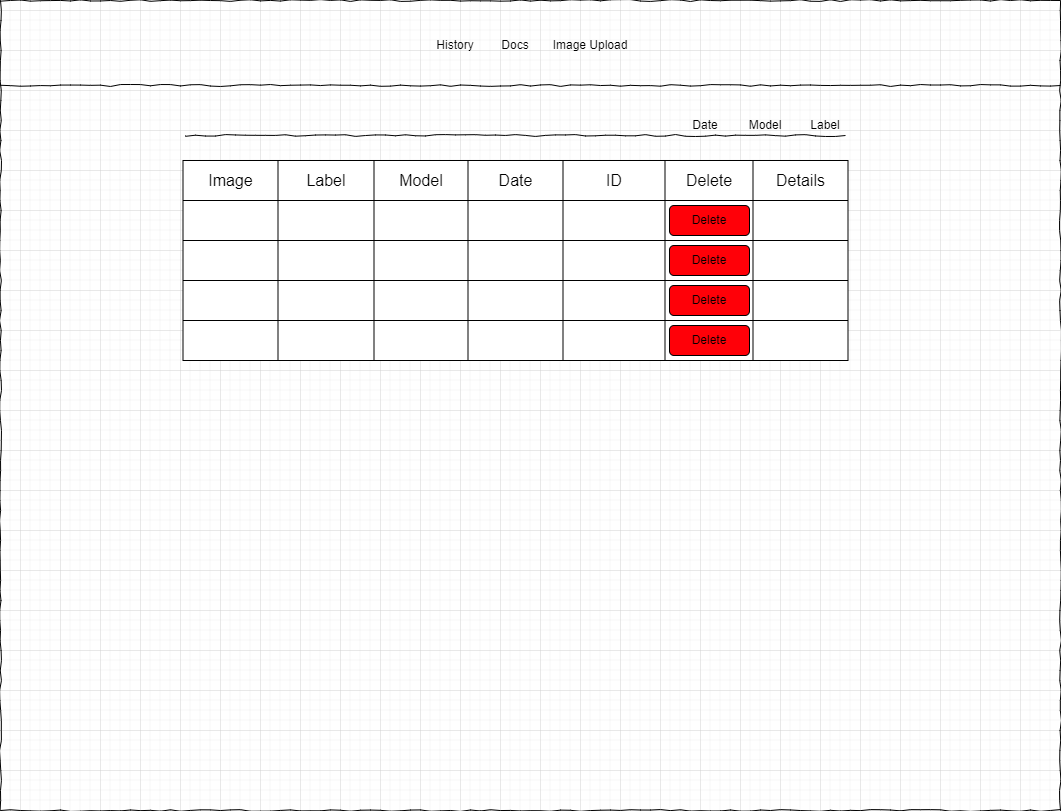

The diagram above was exported from draw.io. Its source (the exported page's mxGraphModel, read from the mxfile embedded in the PNG):
<mxGraphModel dx="1404" dy="67" grid="1" gridSize="10" guides="1" tooltips="1" connect="1" arrows="1" fold="1" page="1" pageScale="1" pageWidth="1100" pageHeight="850" background="none" math="0" shadow="0">
  <root>
    <mxCell id="0" />
    <mxCell id="1" parent="0" />
    <mxCell id="XIFiytp4miUg_fjSW4SD-60" value="" style="whiteSpace=wrap;html=1;rounded=0;shadow=0;labelBackgroundColor=none;strokeColor=#000000;strokeWidth=1;fillColor=none;fontFamily=Verdana;fontSize=12;fontColor=#000000;align=center;comic=1;" parent="1" vertex="1">
      <mxGeometry x="20" y="870" width="1060" height="810" as="geometry" />
    </mxCell>
    <mxCell id="XIFiytp4miUg_fjSW4SD-61" value="" style="line;strokeWidth=1;html=1;rounded=0;shadow=0;labelBackgroundColor=none;fillColor=none;fontFamily=Verdana;fontSize=14;fontColor=#000000;align=center;comic=1;" parent="1" vertex="1">
      <mxGeometry x="20" y="950" width="1060" height="10" as="geometry" />
    </mxCell>
    <mxCell id="XIFiytp4miUg_fjSW4SD-62" value="History" style="text;html=1;strokeColor=none;fillColor=none;align=center;verticalAlign=middle;whiteSpace=wrap;rounded=0;" parent="1" vertex="1">
      <mxGeometry x="445" y="900" width="60" height="30" as="geometry" />
    </mxCell>
    <mxCell id="XIFiytp4miUg_fjSW4SD-63" value="Docs" style="text;html=1;strokeColor=none;fillColor=none;align=center;verticalAlign=middle;whiteSpace=wrap;rounded=0;" parent="1" vertex="1">
      <mxGeometry x="505" y="900" width="60" height="30" as="geometry" />
    </mxCell>
    <mxCell id="XIFiytp4miUg_fjSW4SD-64" value="Image Upload" style="text;html=1;strokeColor=none;fillColor=none;align=center;verticalAlign=middle;whiteSpace=wrap;rounded=0;" parent="1" vertex="1">
      <mxGeometry x="565" y="900" width="90" height="30" as="geometry" />
    </mxCell>
    <mxCell id="XIFiytp4miUg_fjSW4SD-70" value="" style="line;strokeWidth=1;html=1;rounded=0;shadow=0;labelBackgroundColor=none;fillColor=none;fontFamily=Verdana;fontSize=14;fontColor=#000000;align=center;comic=1;" parent="1" vertex="1">
      <mxGeometry x="205" y="1000" width="660" height="10" as="geometry" />
    </mxCell>
    <mxCell id="XIFiytp4miUg_fjSW4SD-71" value="Date" style="text;html=1;strokeColor=none;fillColor=none;align=center;verticalAlign=middle;whiteSpace=wrap;rounded=0;" parent="1" vertex="1">
      <mxGeometry x="695" y="980" width="60" height="30" as="geometry" />
    </mxCell>
    <mxCell id="XIFiytp4miUg_fjSW4SD-72" value="Model" style="text;html=1;strokeColor=none;fillColor=none;align=center;verticalAlign=middle;whiteSpace=wrap;rounded=0;" parent="1" vertex="1">
      <mxGeometry x="755" y="980" width="60" height="30" as="geometry" />
    </mxCell>
    <mxCell id="XIFiytp4miUg_fjSW4SD-73" value="Label" style="text;html=1;strokeColor=none;fillColor=none;align=center;verticalAlign=middle;whiteSpace=wrap;rounded=0;" parent="1" vertex="1">
      <mxGeometry x="815" y="980" width="60" height="30" as="geometry" />
    </mxCell>
    <mxCell id="HyFQ231fpWqbcURQ_da2-68" value="" style="shape=table;startSize=0;container=1;collapsible=0;childLayout=tableLayout;fontSize=16;" parent="1" vertex="1">
      <mxGeometry x="202.5" y="1030" width="665" height="200" as="geometry" />
    </mxCell>
    <mxCell id="HyFQ231fpWqbcURQ_da2-69" value="" style="shape=tableRow;horizontal=0;startSize=0;swimlaneHead=0;swimlaneBody=0;strokeColor=inherit;top=0;left=0;bottom=0;right=0;collapsible=0;dropTarget=0;fillColor=none;points=[[0,0.5],[1,0.5]];portConstraint=eastwest;fontSize=16;" parent="HyFQ231fpWqbcURQ_da2-68" vertex="1">
      <mxGeometry width="665" height="40" as="geometry" />
    </mxCell>
    <mxCell id="HyFQ231fpWqbcURQ_da2-70" value="Image" style="shape=partialRectangle;html=1;whiteSpace=wrap;connectable=0;strokeColor=inherit;overflow=hidden;fillColor=none;top=0;left=0;bottom=0;right=0;pointerEvents=1;fontSize=16;" parent="HyFQ231fpWqbcURQ_da2-69" vertex="1">
      <mxGeometry width="95" height="40" as="geometry">
        <mxRectangle width="95" height="40" as="alternateBounds" />
      </mxGeometry>
    </mxCell>
    <mxCell id="HyFQ231fpWqbcURQ_da2-71" value="Label" style="shape=partialRectangle;html=1;whiteSpace=wrap;connectable=0;strokeColor=inherit;overflow=hidden;fillColor=none;top=0;left=0;bottom=0;right=0;pointerEvents=1;fontSize=16;" parent="HyFQ231fpWqbcURQ_da2-69" vertex="1">
      <mxGeometry x="95" width="96" height="40" as="geometry">
        <mxRectangle width="96" height="40" as="alternateBounds" />
      </mxGeometry>
    </mxCell>
    <mxCell id="HyFQ231fpWqbcURQ_da2-72" value="Model" style="shape=partialRectangle;html=1;whiteSpace=wrap;connectable=0;strokeColor=inherit;overflow=hidden;fillColor=none;top=0;left=0;bottom=0;right=0;pointerEvents=1;fontSize=16;" parent="HyFQ231fpWqbcURQ_da2-69" vertex="1">
      <mxGeometry x="191" width="94" height="40" as="geometry">
        <mxRectangle width="94" height="40" as="alternateBounds" />
      </mxGeometry>
    </mxCell>
    <mxCell id="HyFQ231fpWqbcURQ_da2-81" value="Date" style="shape=partialRectangle;html=1;whiteSpace=wrap;connectable=0;strokeColor=inherit;overflow=hidden;fillColor=none;top=0;left=0;bottom=0;right=0;pointerEvents=1;fontSize=16;" parent="HyFQ231fpWqbcURQ_da2-69" vertex="1">
      <mxGeometry x="285" width="95" height="40" as="geometry">
        <mxRectangle width="95" height="40" as="alternateBounds" />
      </mxGeometry>
    </mxCell>
    <mxCell id="HyFQ231fpWqbcURQ_da2-84" value="ID" style="shape=partialRectangle;html=1;whiteSpace=wrap;connectable=0;strokeColor=inherit;overflow=hidden;fillColor=none;top=0;left=0;bottom=0;right=0;pointerEvents=1;fontSize=16;" parent="HyFQ231fpWqbcURQ_da2-69" vertex="1">
      <mxGeometry x="380" width="102" height="40" as="geometry">
        <mxRectangle width="102" height="40" as="alternateBounds" />
      </mxGeometry>
    </mxCell>
    <mxCell id="HyFQ231fpWqbcURQ_da2-87" value="Delete" style="shape=partialRectangle;html=1;whiteSpace=wrap;connectable=0;strokeColor=inherit;overflow=hidden;fillColor=none;top=0;left=0;bottom=0;right=0;pointerEvents=1;fontSize=16;" parent="HyFQ231fpWqbcURQ_da2-69" vertex="1">
      <mxGeometry x="482" width="88" height="40" as="geometry">
        <mxRectangle width="88" height="40" as="alternateBounds" />
      </mxGeometry>
    </mxCell>
    <mxCell id="HyFQ231fpWqbcURQ_da2-90" value="Details" style="shape=partialRectangle;html=1;whiteSpace=wrap;connectable=0;strokeColor=inherit;overflow=hidden;fillColor=none;top=0;left=0;bottom=0;right=0;pointerEvents=1;fontSize=16;" parent="HyFQ231fpWqbcURQ_da2-69" vertex="1">
      <mxGeometry x="570" width="95" height="40" as="geometry">
        <mxRectangle width="95" height="40" as="alternateBounds" />
      </mxGeometry>
    </mxCell>
    <mxCell id="HyFQ231fpWqbcURQ_da2-73" value="" style="shape=tableRow;horizontal=0;startSize=0;swimlaneHead=0;swimlaneBody=0;strokeColor=inherit;top=0;left=0;bottom=0;right=0;collapsible=0;dropTarget=0;fillColor=none;points=[[0,0.5],[1,0.5]];portConstraint=eastwest;fontSize=16;" parent="HyFQ231fpWqbcURQ_da2-68" vertex="1">
      <mxGeometry y="40" width="665" height="40" as="geometry" />
    </mxCell>
    <mxCell id="HyFQ231fpWqbcURQ_da2-74" value="" style="shape=partialRectangle;html=1;whiteSpace=wrap;connectable=0;strokeColor=inherit;overflow=hidden;fillColor=none;top=0;left=0;bottom=0;right=0;pointerEvents=1;fontSize=16;" parent="HyFQ231fpWqbcURQ_da2-73" vertex="1">
      <mxGeometry width="95" height="40" as="geometry">
        <mxRectangle width="95" height="40" as="alternateBounds" />
      </mxGeometry>
    </mxCell>
    <mxCell id="HyFQ231fpWqbcURQ_da2-75" value="" style="shape=partialRectangle;html=1;whiteSpace=wrap;connectable=0;strokeColor=inherit;overflow=hidden;fillColor=none;top=0;left=0;bottom=0;right=0;pointerEvents=1;fontSize=16;" parent="HyFQ231fpWqbcURQ_da2-73" vertex="1">
      <mxGeometry x="95" width="96" height="40" as="geometry">
        <mxRectangle width="96" height="40" as="alternateBounds" />
      </mxGeometry>
    </mxCell>
    <mxCell id="HyFQ231fpWqbcURQ_da2-76" value="" style="shape=partialRectangle;html=1;whiteSpace=wrap;connectable=0;strokeColor=inherit;overflow=hidden;fillColor=none;top=0;left=0;bottom=0;right=0;pointerEvents=1;fontSize=16;" parent="HyFQ231fpWqbcURQ_da2-73" vertex="1">
      <mxGeometry x="191" width="94" height="40" as="geometry">
        <mxRectangle width="94" height="40" as="alternateBounds" />
      </mxGeometry>
    </mxCell>
    <mxCell id="HyFQ231fpWqbcURQ_da2-82" style="shape=partialRectangle;html=1;whiteSpace=wrap;connectable=0;strokeColor=inherit;overflow=hidden;fillColor=none;top=0;left=0;bottom=0;right=0;pointerEvents=1;fontSize=16;" parent="HyFQ231fpWqbcURQ_da2-73" vertex="1">
      <mxGeometry x="285" width="95" height="40" as="geometry">
        <mxRectangle width="95" height="40" as="alternateBounds" />
      </mxGeometry>
    </mxCell>
    <mxCell id="HyFQ231fpWqbcURQ_da2-85" style="shape=partialRectangle;html=1;whiteSpace=wrap;connectable=0;strokeColor=inherit;overflow=hidden;fillColor=none;top=0;left=0;bottom=0;right=0;pointerEvents=1;fontSize=16;" parent="HyFQ231fpWqbcURQ_da2-73" vertex="1">
      <mxGeometry x="380" width="102" height="40" as="geometry">
        <mxRectangle width="102" height="40" as="alternateBounds" />
      </mxGeometry>
    </mxCell>
    <mxCell id="HyFQ231fpWqbcURQ_da2-88" style="shape=partialRectangle;html=1;whiteSpace=wrap;connectable=0;strokeColor=inherit;overflow=hidden;fillColor=none;top=0;left=0;bottom=0;right=0;pointerEvents=1;fontSize=16;" parent="HyFQ231fpWqbcURQ_da2-73" vertex="1">
      <mxGeometry x="482" width="88" height="40" as="geometry">
        <mxRectangle width="88" height="40" as="alternateBounds" />
      </mxGeometry>
    </mxCell>
    <mxCell id="HyFQ231fpWqbcURQ_da2-91" style="shape=partialRectangle;html=1;whiteSpace=wrap;connectable=0;strokeColor=inherit;overflow=hidden;fillColor=none;top=0;left=0;bottom=0;right=0;pointerEvents=1;fontSize=16;" parent="HyFQ231fpWqbcURQ_da2-73" vertex="1">
      <mxGeometry x="570" width="95" height="40" as="geometry">
        <mxRectangle width="95" height="40" as="alternateBounds" />
      </mxGeometry>
    </mxCell>
    <mxCell id="HyFQ231fpWqbcURQ_da2-77" value="" style="shape=tableRow;horizontal=0;startSize=0;swimlaneHead=0;swimlaneBody=0;strokeColor=inherit;top=0;left=0;bottom=0;right=0;collapsible=0;dropTarget=0;fillColor=none;points=[[0,0.5],[1,0.5]];portConstraint=eastwest;fontSize=16;" parent="HyFQ231fpWqbcURQ_da2-68" vertex="1">
      <mxGeometry y="80" width="665" height="40" as="geometry" />
    </mxCell>
    <mxCell id="HyFQ231fpWqbcURQ_da2-78" value="" style="shape=partialRectangle;html=1;whiteSpace=wrap;connectable=0;strokeColor=inherit;overflow=hidden;fillColor=none;top=0;left=0;bottom=0;right=0;pointerEvents=1;fontSize=16;" parent="HyFQ231fpWqbcURQ_da2-77" vertex="1">
      <mxGeometry width="95" height="40" as="geometry">
        <mxRectangle width="95" height="40" as="alternateBounds" />
      </mxGeometry>
    </mxCell>
    <mxCell id="HyFQ231fpWqbcURQ_da2-79" value="" style="shape=partialRectangle;html=1;whiteSpace=wrap;connectable=0;strokeColor=inherit;overflow=hidden;fillColor=none;top=0;left=0;bottom=0;right=0;pointerEvents=1;fontSize=16;" parent="HyFQ231fpWqbcURQ_da2-77" vertex="1">
      <mxGeometry x="95" width="96" height="40" as="geometry">
        <mxRectangle width="96" height="40" as="alternateBounds" />
      </mxGeometry>
    </mxCell>
    <mxCell id="HyFQ231fpWqbcURQ_da2-80" value="" style="shape=partialRectangle;html=1;whiteSpace=wrap;connectable=0;strokeColor=inherit;overflow=hidden;fillColor=none;top=0;left=0;bottom=0;right=0;pointerEvents=1;fontSize=16;" parent="HyFQ231fpWqbcURQ_da2-77" vertex="1">
      <mxGeometry x="191" width="94" height="40" as="geometry">
        <mxRectangle width="94" height="40" as="alternateBounds" />
      </mxGeometry>
    </mxCell>
    <mxCell id="HyFQ231fpWqbcURQ_da2-83" style="shape=partialRectangle;html=1;whiteSpace=wrap;connectable=0;strokeColor=inherit;overflow=hidden;fillColor=none;top=0;left=0;bottom=0;right=0;pointerEvents=1;fontSize=16;" parent="HyFQ231fpWqbcURQ_da2-77" vertex="1">
      <mxGeometry x="285" width="95" height="40" as="geometry">
        <mxRectangle width="95" height="40" as="alternateBounds" />
      </mxGeometry>
    </mxCell>
    <mxCell id="HyFQ231fpWqbcURQ_da2-86" style="shape=partialRectangle;html=1;whiteSpace=wrap;connectable=0;strokeColor=inherit;overflow=hidden;fillColor=none;top=0;left=0;bottom=0;right=0;pointerEvents=1;fontSize=16;" parent="HyFQ231fpWqbcURQ_da2-77" vertex="1">
      <mxGeometry x="380" width="102" height="40" as="geometry">
        <mxRectangle width="102" height="40" as="alternateBounds" />
      </mxGeometry>
    </mxCell>
    <mxCell id="HyFQ231fpWqbcURQ_da2-89" style="shape=partialRectangle;html=1;whiteSpace=wrap;connectable=0;strokeColor=inherit;overflow=hidden;fillColor=none;top=0;left=0;bottom=0;right=0;pointerEvents=1;fontSize=16;" parent="HyFQ231fpWqbcURQ_da2-77" vertex="1">
      <mxGeometry x="482" width="88" height="40" as="geometry">
        <mxRectangle width="88" height="40" as="alternateBounds" />
      </mxGeometry>
    </mxCell>
    <mxCell id="HyFQ231fpWqbcURQ_da2-92" style="shape=partialRectangle;html=1;whiteSpace=wrap;connectable=0;strokeColor=inherit;overflow=hidden;fillColor=none;top=0;left=0;bottom=0;right=0;pointerEvents=1;fontSize=16;" parent="HyFQ231fpWqbcURQ_da2-77" vertex="1">
      <mxGeometry x="570" width="95" height="40" as="geometry">
        <mxRectangle width="95" height="40" as="alternateBounds" />
      </mxGeometry>
    </mxCell>
    <mxCell id="HyFQ231fpWqbcURQ_da2-112" style="shape=tableRow;horizontal=0;startSize=0;swimlaneHead=0;swimlaneBody=0;strokeColor=inherit;top=0;left=0;bottom=0;right=0;collapsible=0;dropTarget=0;fillColor=none;points=[[0,0.5],[1,0.5]];portConstraint=eastwest;fontSize=16;" parent="HyFQ231fpWqbcURQ_da2-68" vertex="1">
      <mxGeometry y="120" width="665" height="40" as="geometry" />
    </mxCell>
    <mxCell id="HyFQ231fpWqbcURQ_da2-113" style="shape=partialRectangle;html=1;whiteSpace=wrap;connectable=0;strokeColor=inherit;overflow=hidden;fillColor=none;top=0;left=0;bottom=0;right=0;pointerEvents=1;fontSize=16;" parent="HyFQ231fpWqbcURQ_da2-112" vertex="1">
      <mxGeometry width="95" height="40" as="geometry">
        <mxRectangle width="95" height="40" as="alternateBounds" />
      </mxGeometry>
    </mxCell>
    <mxCell id="HyFQ231fpWqbcURQ_da2-114" style="shape=partialRectangle;html=1;whiteSpace=wrap;connectable=0;strokeColor=inherit;overflow=hidden;fillColor=none;top=0;left=0;bottom=0;right=0;pointerEvents=1;fontSize=16;" parent="HyFQ231fpWqbcURQ_da2-112" vertex="1">
      <mxGeometry x="95" width="96" height="40" as="geometry">
        <mxRectangle width="96" height="40" as="alternateBounds" />
      </mxGeometry>
    </mxCell>
    <mxCell id="HyFQ231fpWqbcURQ_da2-115" style="shape=partialRectangle;html=1;whiteSpace=wrap;connectable=0;strokeColor=inherit;overflow=hidden;fillColor=none;top=0;left=0;bottom=0;right=0;pointerEvents=1;fontSize=16;" parent="HyFQ231fpWqbcURQ_da2-112" vertex="1">
      <mxGeometry x="191" width="94" height="40" as="geometry">
        <mxRectangle width="94" height="40" as="alternateBounds" />
      </mxGeometry>
    </mxCell>
    <mxCell id="HyFQ231fpWqbcURQ_da2-116" style="shape=partialRectangle;html=1;whiteSpace=wrap;connectable=0;strokeColor=inherit;overflow=hidden;fillColor=none;top=0;left=0;bottom=0;right=0;pointerEvents=1;fontSize=16;" parent="HyFQ231fpWqbcURQ_da2-112" vertex="1">
      <mxGeometry x="285" width="95" height="40" as="geometry">
        <mxRectangle width="95" height="40" as="alternateBounds" />
      </mxGeometry>
    </mxCell>
    <mxCell id="HyFQ231fpWqbcURQ_da2-117" style="shape=partialRectangle;html=1;whiteSpace=wrap;connectable=0;strokeColor=inherit;overflow=hidden;fillColor=none;top=0;left=0;bottom=0;right=0;pointerEvents=1;fontSize=16;" parent="HyFQ231fpWqbcURQ_da2-112" vertex="1">
      <mxGeometry x="380" width="102" height="40" as="geometry">
        <mxRectangle width="102" height="40" as="alternateBounds" />
      </mxGeometry>
    </mxCell>
    <mxCell id="HyFQ231fpWqbcURQ_da2-118" style="shape=partialRectangle;html=1;whiteSpace=wrap;connectable=0;strokeColor=inherit;overflow=hidden;fillColor=none;top=0;left=0;bottom=0;right=0;pointerEvents=1;fontSize=16;" parent="HyFQ231fpWqbcURQ_da2-112" vertex="1">
      <mxGeometry x="482" width="88" height="40" as="geometry">
        <mxRectangle width="88" height="40" as="alternateBounds" />
      </mxGeometry>
    </mxCell>
    <mxCell id="HyFQ231fpWqbcURQ_da2-119" style="shape=partialRectangle;html=1;whiteSpace=wrap;connectable=0;strokeColor=inherit;overflow=hidden;fillColor=none;top=0;left=0;bottom=0;right=0;pointerEvents=1;fontSize=16;" parent="HyFQ231fpWqbcURQ_da2-112" vertex="1">
      <mxGeometry x="570" width="95" height="40" as="geometry">
        <mxRectangle width="95" height="40" as="alternateBounds" />
      </mxGeometry>
    </mxCell>
    <mxCell id="HyFQ231fpWqbcURQ_da2-104" style="shape=tableRow;horizontal=0;startSize=0;swimlaneHead=0;swimlaneBody=0;strokeColor=inherit;top=0;left=0;bottom=0;right=0;collapsible=0;dropTarget=0;fillColor=none;points=[[0,0.5],[1,0.5]];portConstraint=eastwest;fontSize=16;" parent="HyFQ231fpWqbcURQ_da2-68" vertex="1">
      <mxGeometry y="160" width="665" height="40" as="geometry" />
    </mxCell>
    <mxCell id="HyFQ231fpWqbcURQ_da2-105" style="shape=partialRectangle;html=1;whiteSpace=wrap;connectable=0;strokeColor=inherit;overflow=hidden;fillColor=none;top=0;left=0;bottom=0;right=0;pointerEvents=1;fontSize=16;" parent="HyFQ231fpWqbcURQ_da2-104" vertex="1">
      <mxGeometry width="95" height="40" as="geometry">
        <mxRectangle width="95" height="40" as="alternateBounds" />
      </mxGeometry>
    </mxCell>
    <mxCell id="HyFQ231fpWqbcURQ_da2-106" style="shape=partialRectangle;html=1;whiteSpace=wrap;connectable=0;strokeColor=inherit;overflow=hidden;fillColor=none;top=0;left=0;bottom=0;right=0;pointerEvents=1;fontSize=16;" parent="HyFQ231fpWqbcURQ_da2-104" vertex="1">
      <mxGeometry x="95" width="96" height="40" as="geometry">
        <mxRectangle width="96" height="40" as="alternateBounds" />
      </mxGeometry>
    </mxCell>
    <mxCell id="HyFQ231fpWqbcURQ_da2-107" style="shape=partialRectangle;html=1;whiteSpace=wrap;connectable=0;strokeColor=inherit;overflow=hidden;fillColor=none;top=0;left=0;bottom=0;right=0;pointerEvents=1;fontSize=16;" parent="HyFQ231fpWqbcURQ_da2-104" vertex="1">
      <mxGeometry x="191" width="94" height="40" as="geometry">
        <mxRectangle width="94" height="40" as="alternateBounds" />
      </mxGeometry>
    </mxCell>
    <mxCell id="HyFQ231fpWqbcURQ_da2-108" style="shape=partialRectangle;html=1;whiteSpace=wrap;connectable=0;strokeColor=inherit;overflow=hidden;fillColor=none;top=0;left=0;bottom=0;right=0;pointerEvents=1;fontSize=16;" parent="HyFQ231fpWqbcURQ_da2-104" vertex="1">
      <mxGeometry x="285" width="95" height="40" as="geometry">
        <mxRectangle width="95" height="40" as="alternateBounds" />
      </mxGeometry>
    </mxCell>
    <mxCell id="HyFQ231fpWqbcURQ_da2-109" style="shape=partialRectangle;html=1;whiteSpace=wrap;connectable=0;strokeColor=inherit;overflow=hidden;fillColor=none;top=0;left=0;bottom=0;right=0;pointerEvents=1;fontSize=16;" parent="HyFQ231fpWqbcURQ_da2-104" vertex="1">
      <mxGeometry x="380" width="102" height="40" as="geometry">
        <mxRectangle width="102" height="40" as="alternateBounds" />
      </mxGeometry>
    </mxCell>
    <mxCell id="HyFQ231fpWqbcURQ_da2-110" style="shape=partialRectangle;html=1;whiteSpace=wrap;connectable=0;strokeColor=inherit;overflow=hidden;fillColor=none;top=0;left=0;bottom=0;right=0;pointerEvents=1;fontSize=16;" parent="HyFQ231fpWqbcURQ_da2-104" vertex="1">
      <mxGeometry x="482" width="88" height="40" as="geometry">
        <mxRectangle width="88" height="40" as="alternateBounds" />
      </mxGeometry>
    </mxCell>
    <mxCell id="HyFQ231fpWqbcURQ_da2-111" style="shape=partialRectangle;html=1;whiteSpace=wrap;connectable=0;strokeColor=inherit;overflow=hidden;fillColor=none;top=0;left=0;bottom=0;right=0;pointerEvents=1;fontSize=16;" parent="HyFQ231fpWqbcURQ_da2-104" vertex="1">
      <mxGeometry x="570" width="95" height="40" as="geometry">
        <mxRectangle width="95" height="40" as="alternateBounds" />
      </mxGeometry>
    </mxCell>
    <mxCell id="HyFQ231fpWqbcURQ_da2-120" value="Delete" style="rounded=1;whiteSpace=wrap;html=1;fillColor=#FF0008;" parent="1" vertex="1">
      <mxGeometry x="689" y="1075" width="80" height="30" as="geometry" />
    </mxCell>
    <mxCell id="HyFQ231fpWqbcURQ_da2-121" value="Delete" style="rounded=1;whiteSpace=wrap;html=1;fillColor=#FF0008;" parent="1" vertex="1">
      <mxGeometry x="689" y="1115" width="80" height="30" as="geometry" />
    </mxCell>
    <mxCell id="HyFQ231fpWqbcURQ_da2-122" value="Delete" style="rounded=1;whiteSpace=wrap;html=1;fillColor=#FF0008;" parent="1" vertex="1">
      <mxGeometry x="689" y="1155" width="80" height="30" as="geometry" />
    </mxCell>
    <mxCell id="HyFQ231fpWqbcURQ_da2-123" value="Delete" style="rounded=1;whiteSpace=wrap;html=1;fillColor=#FF0008;" parent="1" vertex="1">
      <mxGeometry x="689" y="1195" width="80" height="30" as="geometry" />
    </mxCell>
  </root>
</mxGraphModel>